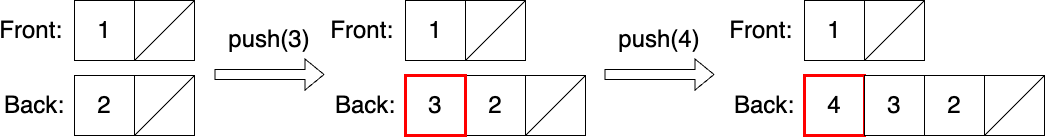

The diagram above was exported from draw.io. Its source (the exported page's mxGraphModel, read from the mxfile embedded in the PNG):
<mxGraphModel dx="199" dy="658" grid="1" gridSize="10" guides="1" tooltips="1" connect="1" arrows="1" fold="1" page="1" pageScale="1" pageWidth="827" pageHeight="1169" math="0" shadow="0">
  <root>
    <mxCell id="0" />
    <mxCell id="1" parent="0" />
    <mxCell id="MlOCYBxQjXrcOC7JeDMh-20" value="Nil" style="rounded=0;whiteSpace=wrap;html=1;fontSize=24;" parent="1" vertex="1">
      <mxGeometry x="1040" y="90" width="60" height="60" as="geometry" />
    </mxCell>
    <mxCell id="MlOCYBxQjXrcOC7JeDMh-21" value="Front:&amp;nbsp;" style="text;html=1;strokeColor=none;fillColor=none;align=center;verticalAlign=middle;whiteSpace=wrap;rounded=0;fontSize=24;" parent="1" vertex="1">
      <mxGeometry x="910" y="105" width="60" height="30" as="geometry" />
    </mxCell>
    <mxCell id="MlOCYBxQjXrcOC7JeDMh-22" value="Back:" style="text;html=1;strokeColor=none;fillColor=none;align=center;verticalAlign=middle;whiteSpace=wrap;rounded=0;fontSize=24;" parent="1" vertex="1">
      <mxGeometry x="910" y="180" width="60" height="30" as="geometry" />
    </mxCell>
    <mxCell id="MlOCYBxQjXrcOC7JeDMh-23" value="Nil" style="rounded=0;whiteSpace=wrap;html=1;fontSize=24;" parent="1" vertex="1">
      <mxGeometry x="1040" y="165" width="60" height="60" as="geometry" />
    </mxCell>
    <mxCell id="MlOCYBxQjXrcOC7JeDMh-24" value="1" style="rounded=0;whiteSpace=wrap;html=1;fontSize=24;" parent="1" vertex="1">
      <mxGeometry x="980" y="90" width="60" height="60" as="geometry" />
    </mxCell>
    <mxCell id="MlOCYBxQjXrcOC7JeDMh-25" value="2" style="rounded=0;whiteSpace=wrap;html=1;fontSize=24;strokeColor=#000000;strokeWidth=1;" parent="1" vertex="1">
      <mxGeometry x="980" y="165" width="60" height="60" as="geometry" />
    </mxCell>
    <mxCell id="MlOCYBxQjXrcOC7JeDMh-26" value="" style="shape=flexArrow;endArrow=classic;html=1;rounded=0;" parent="1" edge="1">
      <mxGeometry width="50" height="50" relative="1" as="geometry">
        <mxPoint x="1120" y="164" as="sourcePoint" />
        <mxPoint x="1230" y="164" as="targetPoint" />
      </mxGeometry>
    </mxCell>
    <mxCell id="MlOCYBxQjXrcOC7JeDMh-27" value="&lt;font style=&quot;font-size: 24px;&quot;&gt;push(3)&lt;/font&gt;" style="text;html=1;strokeColor=none;fillColor=none;align=center;verticalAlign=middle;whiteSpace=wrap;rounded=0;" parent="1" vertex="1">
      <mxGeometry x="1130" y="114" width="90" height="30" as="geometry" />
    </mxCell>
    <mxCell id="MlOCYBxQjXrcOC7JeDMh-28" value="Nil" style="rounded=0;whiteSpace=wrap;html=1;fontSize=24;" parent="1" vertex="1">
      <mxGeometry x="1371" y="90" width="60" height="60" as="geometry" />
    </mxCell>
    <mxCell id="MlOCYBxQjXrcOC7JeDMh-29" value="Front:&amp;nbsp;" style="text;html=1;strokeColor=none;fillColor=none;align=center;verticalAlign=middle;whiteSpace=wrap;rounded=0;fontSize=24;" parent="1" vertex="1">
      <mxGeometry x="1241" y="105" width="60" height="30" as="geometry" />
    </mxCell>
    <mxCell id="MlOCYBxQjXrcOC7JeDMh-30" value="Back:" style="text;html=1;strokeColor=none;fillColor=none;align=center;verticalAlign=middle;whiteSpace=wrap;rounded=0;fontSize=24;" parent="1" vertex="1">
      <mxGeometry x="1241" y="180" width="60" height="30" as="geometry" />
    </mxCell>
    <mxCell id="MlOCYBxQjXrcOC7JeDMh-31" value="Nil" style="rounded=0;whiteSpace=wrap;html=1;fontSize=24;" parent="1" vertex="1">
      <mxGeometry x="1431" y="165" width="60" height="60" as="geometry" />
    </mxCell>
    <mxCell id="MlOCYBxQjXrcOC7JeDMh-32" value="1" style="rounded=0;whiteSpace=wrap;html=1;fontSize=24;" parent="1" vertex="1">
      <mxGeometry x="1311" y="90" width="60" height="60" as="geometry" />
    </mxCell>
    <mxCell id="MlOCYBxQjXrcOC7JeDMh-33" value="2" style="rounded=0;whiteSpace=wrap;html=1;fontSize=24;strokeColor=#000000;strokeWidth=1;" parent="1" vertex="1">
      <mxGeometry x="1371" y="165" width="60" height="60" as="geometry" />
    </mxCell>
    <mxCell id="MlOCYBxQjXrcOC7JeDMh-34" value="3" style="rounded=0;whiteSpace=wrap;html=1;fontSize=24;strokeColor=#FF0000;strokeWidth=3;" parent="1" vertex="1">
      <mxGeometry x="1311" y="165" width="60" height="60" as="geometry" />
    </mxCell>
    <mxCell id="MlOCYBxQjXrcOC7JeDMh-35" value="" style="shape=flexArrow;endArrow=classic;html=1;rounded=0;" parent="1" edge="1">
      <mxGeometry width="50" height="50" relative="1" as="geometry">
        <mxPoint x="1510" y="164" as="sourcePoint" />
        <mxPoint x="1620" y="164" as="targetPoint" />
      </mxGeometry>
    </mxCell>
    <mxCell id="MlOCYBxQjXrcOC7JeDMh-36" value="&lt;font style=&quot;font-size: 24px;&quot;&gt;push(4)&lt;/font&gt;" style="text;html=1;strokeColor=none;fillColor=none;align=center;verticalAlign=middle;whiteSpace=wrap;rounded=0;" parent="1" vertex="1">
      <mxGeometry x="1520" y="114" width="90" height="30" as="geometry" />
    </mxCell>
    <mxCell id="MlOCYBxQjXrcOC7JeDMh-37" value="Nil" style="rounded=0;whiteSpace=wrap;html=1;fontSize=24;" parent="1" vertex="1">
      <mxGeometry x="1770" y="90" width="60" height="60" as="geometry" />
    </mxCell>
    <mxCell id="MlOCYBxQjXrcOC7JeDMh-38" value="Front:&amp;nbsp;" style="text;html=1;strokeColor=none;fillColor=none;align=center;verticalAlign=middle;whiteSpace=wrap;rounded=0;fontSize=24;" parent="1" vertex="1">
      <mxGeometry x="1640" y="105" width="60" height="30" as="geometry" />
    </mxCell>
    <mxCell id="MlOCYBxQjXrcOC7JeDMh-39" value="Back:" style="text;html=1;strokeColor=none;fillColor=none;align=center;verticalAlign=middle;whiteSpace=wrap;rounded=0;fontSize=24;" parent="1" vertex="1">
      <mxGeometry x="1640" y="180" width="60" height="30" as="geometry" />
    </mxCell>
    <mxCell id="MlOCYBxQjXrcOC7JeDMh-40" value="Nil" style="rounded=0;whiteSpace=wrap;html=1;fontSize=24;" parent="1" vertex="1">
      <mxGeometry x="1890" y="165" width="60" height="60" as="geometry" />
    </mxCell>
    <mxCell id="MlOCYBxQjXrcOC7JeDMh-41" value="1" style="rounded=0;whiteSpace=wrap;html=1;fontSize=24;" parent="1" vertex="1">
      <mxGeometry x="1710" y="90" width="60" height="60" as="geometry" />
    </mxCell>
    <mxCell id="MlOCYBxQjXrcOC7JeDMh-42" value="2" style="rounded=0;whiteSpace=wrap;html=1;fontSize=24;strokeColor=#000000;strokeWidth=1;" parent="1" vertex="1">
      <mxGeometry x="1830" y="165" width="60" height="60" as="geometry" />
    </mxCell>
    <mxCell id="MlOCYBxQjXrcOC7JeDMh-43" value="4" style="rounded=0;whiteSpace=wrap;html=1;fontSize=24;strokeColor=#FF0000;strokeWidth=3;" parent="1" vertex="1">
      <mxGeometry x="1710" y="165" width="60" height="60" as="geometry" />
    </mxCell>
    <mxCell id="MlOCYBxQjXrcOC7JeDMh-46" value="3" style="rounded=0;whiteSpace=wrap;html=1;fontSize=24;strokeColor=#000000;strokeWidth=1;" parent="1" vertex="1">
      <mxGeometry x="1770" y="165" width="60" height="60" as="geometry" />
    </mxCell>
    <mxCell id="TFK_jzNgdmk0VvyLswP--1" value="" style="group" vertex="1" connectable="0" parent="1">
      <mxGeometry x="1040" y="90" width="60" height="60" as="geometry" />
    </mxCell>
    <mxCell id="TFK_jzNgdmk0VvyLswP--2" value="" style="rounded=0;whiteSpace=wrap;html=1;fontSize=24;" vertex="1" parent="TFK_jzNgdmk0VvyLswP--1">
      <mxGeometry width="60" height="60" as="geometry" />
    </mxCell>
    <mxCell id="TFK_jzNgdmk0VvyLswP--3" value="" style="endArrow=none;html=1;rounded=0;entryX=1;entryY=0;entryDx=0;entryDy=0;exitX=0;exitY=1;exitDx=0;exitDy=0;" edge="1" parent="TFK_jzNgdmk0VvyLswP--1" source="TFK_jzNgdmk0VvyLswP--2" target="TFK_jzNgdmk0VvyLswP--2">
      <mxGeometry width="50" height="50" relative="1" as="geometry">
        <mxPoint y="60" as="sourcePoint" />
        <mxPoint x="50" y="10" as="targetPoint" />
      </mxGeometry>
    </mxCell>
    <mxCell id="TFK_jzNgdmk0VvyLswP--4" value="" style="group" vertex="1" connectable="0" parent="1">
      <mxGeometry x="1040" y="165" width="60" height="60" as="geometry" />
    </mxCell>
    <mxCell id="TFK_jzNgdmk0VvyLswP--5" value="" style="rounded=0;whiteSpace=wrap;html=1;fontSize=24;" vertex="1" parent="TFK_jzNgdmk0VvyLswP--4">
      <mxGeometry width="60" height="60" as="geometry" />
    </mxCell>
    <mxCell id="TFK_jzNgdmk0VvyLswP--6" value="" style="endArrow=none;html=1;rounded=0;entryX=1;entryY=0;entryDx=0;entryDy=0;exitX=0;exitY=1;exitDx=0;exitDy=0;" edge="1" parent="TFK_jzNgdmk0VvyLswP--4" source="TFK_jzNgdmk0VvyLswP--5" target="TFK_jzNgdmk0VvyLswP--5">
      <mxGeometry width="50" height="50" relative="1" as="geometry">
        <mxPoint y="60" as="sourcePoint" />
        <mxPoint x="50" y="10" as="targetPoint" />
      </mxGeometry>
    </mxCell>
    <mxCell id="TFK_jzNgdmk0VvyLswP--7" value="" style="group" vertex="1" connectable="0" parent="1">
      <mxGeometry x="1431" y="165" width="60" height="60" as="geometry" />
    </mxCell>
    <mxCell id="TFK_jzNgdmk0VvyLswP--8" value="" style="rounded=0;whiteSpace=wrap;html=1;fontSize=24;" vertex="1" parent="TFK_jzNgdmk0VvyLswP--7">
      <mxGeometry width="60" height="60" as="geometry" />
    </mxCell>
    <mxCell id="TFK_jzNgdmk0VvyLswP--9" value="" style="endArrow=none;html=1;rounded=0;entryX=1;entryY=0;entryDx=0;entryDy=0;exitX=0;exitY=1;exitDx=0;exitDy=0;" edge="1" parent="TFK_jzNgdmk0VvyLswP--7" source="TFK_jzNgdmk0VvyLswP--8" target="TFK_jzNgdmk0VvyLswP--8">
      <mxGeometry width="50" height="50" relative="1" as="geometry">
        <mxPoint y="60" as="sourcePoint" />
        <mxPoint x="50" y="10" as="targetPoint" />
      </mxGeometry>
    </mxCell>
    <mxCell id="TFK_jzNgdmk0VvyLswP--10" value="" style="group" vertex="1" connectable="0" parent="1">
      <mxGeometry x="1371" y="90" width="60" height="60" as="geometry" />
    </mxCell>
    <mxCell id="TFK_jzNgdmk0VvyLswP--11" value="" style="rounded=0;whiteSpace=wrap;html=1;fontSize=24;" vertex="1" parent="TFK_jzNgdmk0VvyLswP--10">
      <mxGeometry width="60" height="60" as="geometry" />
    </mxCell>
    <mxCell id="TFK_jzNgdmk0VvyLswP--12" value="" style="endArrow=none;html=1;rounded=0;entryX=1;entryY=0;entryDx=0;entryDy=0;exitX=0;exitY=1;exitDx=0;exitDy=0;" edge="1" parent="TFK_jzNgdmk0VvyLswP--10" source="TFK_jzNgdmk0VvyLswP--11" target="TFK_jzNgdmk0VvyLswP--11">
      <mxGeometry width="50" height="50" relative="1" as="geometry">
        <mxPoint y="60" as="sourcePoint" />
        <mxPoint x="50" y="10" as="targetPoint" />
      </mxGeometry>
    </mxCell>
    <mxCell id="TFK_jzNgdmk0VvyLswP--13" value="" style="group" vertex="1" connectable="0" parent="1">
      <mxGeometry x="1770" y="90" width="60" height="60" as="geometry" />
    </mxCell>
    <mxCell id="TFK_jzNgdmk0VvyLswP--14" value="" style="rounded=0;whiteSpace=wrap;html=1;fontSize=24;" vertex="1" parent="TFK_jzNgdmk0VvyLswP--13">
      <mxGeometry width="60" height="60" as="geometry" />
    </mxCell>
    <mxCell id="TFK_jzNgdmk0VvyLswP--15" value="" style="endArrow=none;html=1;rounded=0;entryX=1;entryY=0;entryDx=0;entryDy=0;exitX=0;exitY=1;exitDx=0;exitDy=0;" edge="1" parent="TFK_jzNgdmk0VvyLswP--13" source="TFK_jzNgdmk0VvyLswP--14" target="TFK_jzNgdmk0VvyLswP--14">
      <mxGeometry width="50" height="50" relative="1" as="geometry">
        <mxPoint y="60" as="sourcePoint" />
        <mxPoint x="50" y="10" as="targetPoint" />
      </mxGeometry>
    </mxCell>
    <mxCell id="TFK_jzNgdmk0VvyLswP--16" value="" style="group" vertex="1" connectable="0" parent="1">
      <mxGeometry x="1890" y="165" width="60" height="60" as="geometry" />
    </mxCell>
    <mxCell id="TFK_jzNgdmk0VvyLswP--17" value="" style="rounded=0;whiteSpace=wrap;html=1;fontSize=24;" vertex="1" parent="TFK_jzNgdmk0VvyLswP--16">
      <mxGeometry width="60" height="60" as="geometry" />
    </mxCell>
    <mxCell id="TFK_jzNgdmk0VvyLswP--18" value="" style="endArrow=none;html=1;rounded=0;entryX=1;entryY=0;entryDx=0;entryDy=0;exitX=0;exitY=1;exitDx=0;exitDy=0;" edge="1" parent="TFK_jzNgdmk0VvyLswP--16" source="TFK_jzNgdmk0VvyLswP--17" target="TFK_jzNgdmk0VvyLswP--17">
      <mxGeometry width="50" height="50" relative="1" as="geometry">
        <mxPoint y="60" as="sourcePoint" />
        <mxPoint x="50" y="10" as="targetPoint" />
      </mxGeometry>
    </mxCell>
  </root>
</mxGraphModel>